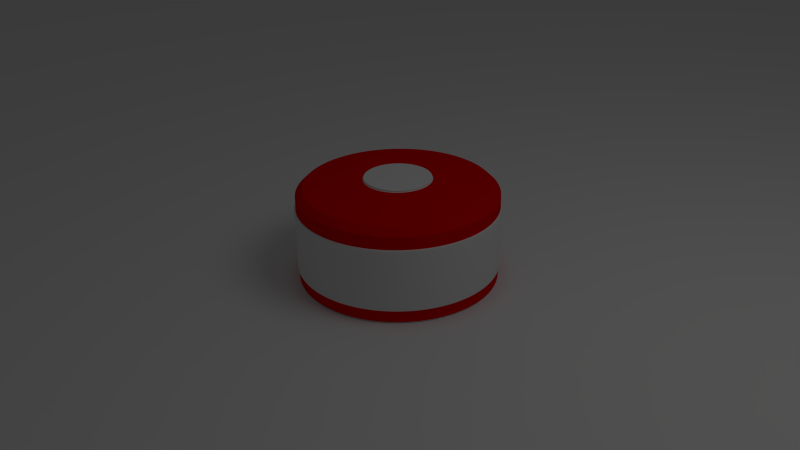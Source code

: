 # Source: bumper1.blend  (saved by Blender 2.69.0; exported with 4.5.12 LTS)
import bpy
from mathutils import Matrix  # noqa: F401  (used for matrix-valued properties, if any)

bpy.ops.wm.read_factory_settings(use_empty=True)
scene = bpy.context.scene
scene.name = 'Scene'

# ---- collections
col_collection_1 = bpy.data.collections.new('Collection 1'); scene.collection.children.link(col_collection_1)

# ---- materials (node trees are filled in below, after node groups)
mat_chrome_001 = bpy.data.materials.new('Chrome.001')
mat_chrome_001.alpha_threshold = 0.0
mat_chrome_001.use_transparent_shadow = False
mat_chrome_001.roughness = 0.5
mat_chrome_001.specular_intensity = 0.0
mat_chrome_001.line_color = (0.0, 0.0, 0.0, 1.0)
mat_red = bpy.data.materials.new('Red')
mat_red.alpha_threshold = 0.0
mat_red.use_transparent_shadow = False
mat_red.diffuse_color = (0.8, 0.0, 0.0, 1.0)
mat_red.roughness = 0.5
mat_red.line_color = (0.0, 0.0, 0.0, 1.0)

# ---- material node trees

# ---- world
world_world = bpy.data.worlds.new('World'); scene.world = world_world
world_world.color = (0.05088, 0.05088, 0.05088)
world_world.use_sun_shadow = False
world_world.sun_shadow_jitter_overblur = 0.0
world_world.cycles.sampling_method = 'MANUAL'
world_world.cycles.sample_map_resolution = 256
world_world.light_settings.ao_factor = 2.6

# ---- cameras
cam_camera = bpy.data.cameras.new('Camera')
cam_camera.clip_end = 100.0
cam_camera.lens = 35.0
cam_camera.sensor_width = 32.0
cam_camera.sensor_height = 18.0
cam_camera.ortho_scale = 7.314
cam_camera.dof.focus_distance = 0.0
cam_camera.dof.aperture_fstop = 128.0

# ---- lights
light_lamp = bpy.data.lights.new('Lamp', 'POINT')
light_lamp.transmission_factor = 0.0
light_lamp.cutoff_distance = 30.0
light_lamp.energy = 100.0
light_lamp.shadow_buffer_clip_start = 1.001
light_lamp.shadow_soft_size = 2.0
light_lamp.shadow_maximum_resolution = 0.006
light_lamp.use_absolute_resolution = True
light_lamp.cycles.use_multiple_importance_sampling = False

# ---- meshes
me_plane = bpy.data.meshes.new('Plane')
me_plane.from_pydata([(1.0, -1.0, 0.0), (-1.0, -1.0, 0.0), (1.0, 1.0, 0.0), (-1.0, 1.0, 0.0)], [], [(1, 0, 2, 3)])
me_plane.use_remesh_preserve_volume = False
me_plane.use_remesh_preserve_attributes = False
me_plane.use_mirror_vertex_groups = False
me_plane.update()
me_cylinder_004 = bpy.data.meshes.new('Cylinder.004')
me_cylinder_004.from_pydata([(0.0, 1.0, -0.1291), (0.1951, 0.9808, -0.1291), (0.3827, 0.9239, -0.1291), (0.5556, 0.8315, -0.1291), (0.7071, 0.7071, -0.1291), (0.8315, 0.5556, -0.1291), (0.9239, 0.3827, -0.1291), (0.9808, 0.1951, -0.1291), (1.0, 7.55e-08, -0.1291), (0.9808, -0.1951, -0.1291), (0.9239, -0.3827, -0.1291), (0.8315, -0.5556, -0.1291), (0.7071, -0.7071, -0.1291), (0.5556, -0.8315, -0.1291), (0.3827, -0.9239, -0.1291), (0.1951, -0.9808, -0.1291), (-3.258e-07, -1.0, -0.1291), (-0.1951, -0.9808, -0.1291), (-0.3827, -0.9239, -0.1291), (-0.5556, -0.8315, -0.1291), (-0.7071, -0.7071, -0.1291), (-0.8315, -0.5556, -0.1291), (-0.9239, -0.3827, -0.1291), (-0.9808, -0.1951, -0.1291), (-1.0, 9.656e-07, -0.1291), (-0.9808, 0.1951, -0.1291), (-0.9239, 0.3827, -0.1291), (-0.8315, 0.5556, -0.1291), (-0.7071, 0.7071, -0.1291), (-0.5556, 0.8315, -0.1291), (-0.3827, 0.9239, -0.1291), (-0.1951, 0.9808, -0.1291), (-1.791e-08, 0.9291, -0.05938), (0.0, 0.3333, -0.001931), (0.06503, 0.3269, -0.001931), (0.1813, 0.9112, -0.05938), (0.1276, 0.308, -0.001931), (0.3555, 0.8584, -0.05938), (0.1852, 0.2772, -0.001931), (0.5162, 0.7725, -0.05938), (0.2357, 0.2357, -0.001931), (0.657, 0.657, -0.05938), (0.2772, 0.1852, -0.001931), (0.7725, 0.5162, -0.05938), (0.308, 0.1276, -0.001931), (0.8584, 0.3555, -0.05938), (0.3269, 0.06503, -0.001931), (0.9112, 0.1813, -0.05938), (0.3333, 2.517e-08, -0.001931), (0.9291, -1.06e-08, -0.05938), (0.3269, -0.06503, -0.001931), (0.9112, -0.1813, -0.05938), (0.308, -0.1276, -0.001931), (0.8584, -0.3555, -0.05938), (0.2772, -0.1852, -0.001931), (0.7725, -0.5162, -0.05938), (0.2357, -0.2357, -0.001931), (0.657, -0.657, -0.05938), (0.1852, -0.2772, -0.001931), (0.5162, -0.7725, -0.05938), (0.1276, -0.308, -0.001931), (0.3555, -0.8584, -0.05938), (0.06503, -0.3269, -0.001931), (0.1813, -0.9112, -0.05938), (-1.086e-07, -0.3333, -0.001931), (-3.206e-07, -0.9291, -0.05938), (-0.06503, -0.3269, -0.001931), (-0.1813, -0.9112, -0.05938), (-0.1276, -0.308, -0.001931), (-0.3555, -0.8584, -0.05938), (-0.1852, -0.2772, -0.001931), (-0.5162, -0.7725, -0.05938), (-0.2357, -0.2357, -0.001931), (-0.657, -0.657, -0.05938), (-0.2772, -0.1852, -0.001931), (-0.7725, -0.5162, -0.05938), (-0.308, -0.1276, -0.001931), (-0.8584, -0.3555, -0.05938), (-0.3269, -0.06503, -0.001931), (-0.9112, -0.1813, -0.05938), (-0.3333, 3.219e-07, -0.001931), (-0.9291, 8.164e-07, -0.05938), (-0.3269, 0.06503, -0.001931), (-0.9112, 0.1813, -0.05938), (-0.308, 0.1276, -0.001931), (-0.8584, 0.3555, -0.05938), (-0.2772, 0.1852, -0.001931), (-0.7725, 0.5162, -0.05938), (-0.2357, 0.2357, -0.001931), (-0.657, 0.657, -0.05938), (-0.1852, 0.2772, -0.001931), (-0.5162, 0.7725, -0.05938), (-0.1276, 0.308, -0.001931), (-0.3555, 0.8584, -0.05938), (-0.06503, 0.3269, -0.001931), (-0.1813, 0.9112, -0.05938), (-0.06503, 0.3269, 0.01621), (-0.1276, 0.308, 0.01621), (-0.1852, 0.2772, 0.01621), (-0.2357, 0.2357, 0.01621), (-0.2772, 0.1852, 0.01621), (-0.308, 0.1276, 0.01621), (-0.3269, 0.06503, 0.01621), (-0.3333, 3.219e-07, 0.01621), (-0.3269, -0.06503, 0.01621), (-0.308, -0.1276, 0.01621), (-0.2772, -0.1852, 0.01621), (-0.2357, -0.2357, 0.01621), (-0.1852, -0.2772, 0.01621), (-0.1276, -0.308, 0.01621), (-0.06503, -0.3269, 0.01621), (-1.086e-07, -0.3333, 0.01621), (0.06503, -0.3269, 0.01621), (0.1276, -0.308, 0.01621), (0.1852, -0.2772, 0.01621), (0.2357, -0.2357, 0.01621), (0.2772, -0.1852, 0.01621), (0.308, -0.1276, 0.01621), (0.3269, -0.06503, 0.01621), (0.3333, 2.517e-08, 0.01621), (0.3269, 0.06503, 0.01621), (0.308, 0.1276, 0.01621), (0.2772, 0.1852, 0.01621), (0.2357, 0.2357, 0.01621), (0.1852, 0.2772, 0.01621), (0.1276, 0.308, 0.01621), (0.06503, 0.3269, 0.01621), (0.0, 0.3333, 0.01621), (0.0, 0.0, 0.01621), (0.0, 1.0, -0.9992), (0.1951, 0.9808, -0.9992), (0.3827, 0.9239, -0.9992), (0.5556, 0.8315, -0.9992), (0.7071, 0.7071, -0.9992), (0.8315, 0.5556, -0.9992), (0.9239, 0.3827, -0.9992), (0.9808, 0.1951, -0.9992), (1.0, 7.55e-08, -0.9992), (0.9808, -0.1951, -0.9992), (0.9239, -0.3827, -0.9992), (0.8315, -0.5556, -0.9992), (0.7071, -0.7071, -0.9992), (0.5556, -0.8315, -0.9992), (0.3827, -0.9239, -0.9992), (0.1951, -0.9808, -0.9992), (-3.258e-07, -1.0, -0.9992), (-0.1951, -0.9808, -0.9992), (-0.3827, -0.9239, -0.9992), (-0.5556, -0.8315, -0.9992), (-0.7071, -0.7071, -0.9992), (-0.8315, -0.5556, -0.9992), (-0.9239, -0.3827, -0.9992), (-0.9808, -0.1951, -0.9992), (-1.0, 9.656e-07, -0.9992), (-0.9808, 0.1951, -0.9992), (-0.9239, 0.3827, -0.9992), (-0.8315, 0.5556, -0.9992), (-0.7071, 0.7071, -0.9992), (-0.5556, 0.8315, -0.9992), (-0.3827, 0.9239, -0.9992), (-0.1951, 0.9808, -0.9992), (0.0, 1.0, -0.2575), (0.1951, 0.9808, -0.2575), (0.3827, 0.9239, -0.2575), (0.5556, 0.8315, -0.2575), (0.7071, 0.7071, -0.2575), (0.8315, 0.5556, -0.2575), (0.9239, 0.3827, -0.2575), (0.9808, 0.1951, -0.2575), (1.0, 7.55e-08, -0.2575), (0.9808, -0.1951, -0.2575), (0.9239, -0.3827, -0.2575), (0.8315, -0.5556, -0.2575), (0.7071, -0.7071, -0.2575), (0.5556, -0.8315, -0.2575), (0.3827, -0.9239, -0.2575), (0.1951, -0.9808, -0.2575), (-3.258e-07, -1.0, -0.2575), (-0.1951, -0.9808, -0.2575), (-0.3827, -0.9239, -0.2575), (-0.5556, -0.8315, -0.2575), (-0.7071, -0.7071, -0.2575), (-0.8315, -0.5556, -0.2575), (-0.9239, -0.3827, -0.2575), (-0.9808, -0.1951, -0.2575), (-1.0, 9.656e-07, -0.2575), (-0.9808, 0.1951, -0.2575), (-0.9239, 0.3827, -0.2575), (-0.8315, 0.5556, -0.2575), (-0.7071, 0.7071, -0.2575), (-0.5556, 0.8315, -0.2575), (-0.3827, 0.9239, -0.2575), (-0.1951, 0.9808, -0.2575), (0.0, 1.0, -0.878), (0.1951, 0.9808, -0.878), (0.3827, 0.9239, -0.878), (0.5556, 0.8315, -0.878), (0.7071, 0.7071, -0.878), (0.8315, 0.5556, -0.878), (0.9239, 0.3827, -0.878), (0.9808, 0.1951, -0.878), (1.0, 7.55e-08, -0.878), (0.9808, -0.1951, -0.878), (0.9239, -0.3827, -0.878), (0.8315, -0.5556, -0.878), (0.7071, -0.7071, -0.878), (0.5556, -0.8315, -0.878), (0.3827, -0.9239, -0.878), (0.1951, -0.9808, -0.878), (-3.258e-07, -1.0, -0.878), (-0.1951, -0.9808, -0.878), (-0.3827, -0.9239, -0.878), (-0.5556, -0.8315, -0.878), (-0.7071, -0.7071, -0.878), (-0.8315, -0.5556, -0.878), (-0.9239, -0.3827, -0.878), (-0.9808, -0.1951, -0.878), (-1.0, 9.656e-07, -0.878), (-0.9808, 0.1951, -0.878), (-0.9239, 0.3827, -0.878), (-0.8315, 0.5556, -0.878), (-0.7071, 0.7071, -0.878), (-0.5556, 0.8315, -0.878), (-0.3827, 0.9239, -0.878), (-0.1951, 0.9808, -0.878), (-1.624e-09, 1.014, -0.2579), (0.1978, 0.9942, -0.2579), (0.3879, 0.9365, -0.2579), (0.5632, 0.8428, -0.2579), (0.7168, 0.7168, -0.2579), (0.8428, 0.5632, -0.2579), (0.9365, 0.3879, -0.2579), (0.9942, 0.1978, -0.2579), (1.014, 7.265e-08, -0.2579), (0.9942, -0.1978, -0.2579), (0.9365, -0.3879, -0.2579), (0.8428, -0.5632, -0.2579), (0.7168, -0.7168, -0.2579), (0.5632, -0.8428, -0.2579), (0.3879, -0.9365, -0.2579), (0.1978, -0.9942, -0.2579), (-3.319e-07, -1.014, -0.2579), (-0.1978, -0.9942, -0.2579), (-0.3879, -0.9365, -0.2579), (-0.5632, -0.8428, -0.2579), (-0.7168, -0.7168, -0.2579), (-0.8428, -0.5632, -0.2579), (-0.9365, -0.3879, -0.2579), (-0.9942, -0.1978, -0.2579), (-1.014, 9.749e-07, -0.2579), (-0.9942, 0.1978, -0.2579), (-0.9365, 0.3879, -0.2579), (-0.8428, 0.5632, -0.2579), (-0.7168, 0.7168, -0.2579), (-0.5632, 0.8428, -0.2579), (-0.3879, 0.9365, -0.2579), (-0.1978, 0.9942, -0.2579), (-1.624e-09, 1.014, -0.8774), (0.1978, 0.9942, -0.8774), (0.3879, 0.9365, -0.8774), (0.5632, 0.8428, -0.8774), (0.7168, 0.7168, -0.8774), (0.8428, 0.5632, -0.8774), (0.9365, 0.3879, -0.8774), (0.9942, 0.1978, -0.8774), (1.014, 7.265e-08, -0.8774), (0.9942, -0.1978, -0.8774), (0.9365, -0.3879, -0.8774), (0.8428, -0.5632, -0.8774), (0.7168, -0.7168, -0.8774), (0.5632, -0.8428, -0.8774), (0.3879, -0.9365, -0.8774), (0.1978, -0.9942, -0.8774), (-3.319e-07, -1.014, -0.8774), (-0.1978, -0.9942, -0.8774), (-0.3879, -0.9365, -0.8774), (-0.5632, -0.8428, -0.8774), (-0.7168, -0.7168, -0.8774), (-0.8428, -0.5632, -0.8774), (-0.9365, -0.3879, -0.8774), (-0.9942, -0.1978, -0.8774), (-1.014, 9.749e-07, -0.8774), (-0.9942, 0.1978, -0.8774), (-0.9365, 0.3879, -0.8774), (-0.8428, 0.5632, -0.8774), (-0.7168, 0.7168, -0.8774), (-0.5632, 0.8428, -0.8774), (-0.3879, 0.9365, -0.8774), (-0.1978, 0.9942, -0.8774), (0.2772, 0.1852, 0.01218), (-1.086e-07, -0.3333, 0.01218), (-0.2772, 0.1852, 0.01218), (0.308, 0.1276, 0.01218), (-0.06503, -0.3269, 0.01218), (-0.2357, 0.2357, 0.01218), (0.3269, 0.06503, 0.01218), (-0.1276, -0.308, 0.01218), (-0.1852, 0.2772, 0.01218), (0.3333, 2.517e-08, 0.01218), (-0.1852, -0.2772, 0.01218), (-0.1276, 0.308, 0.01218), (0.3269, -0.06503, 0.01218), (-0.2357, -0.2357, 0.01218), (-0.06503, 0.3269, 0.01218), (0.308, -0.1276, 0.01218), (-0.2772, -0.1852, 0.01218), (0.2772, -0.1852, 0.01218), (0.0, 0.3333, 0.01218), (-0.308, -0.1276, 0.01218), (0.2357, -0.2357, 0.01218), (0.06503, 0.3269, 0.01218), (-0.3269, -0.06503, 0.01218), (0.1852, -0.2772, 0.01218), (0.1276, 0.308, 0.01218), (-0.3333, 3.219e-07, 0.01218), (0.1276, -0.308, 0.01218), (0.06503, -0.3269, 0.01218), (0.1852, 0.2772, 0.01218), (0.2357, 0.2357, 0.01218), (-0.3269, 0.06503, 0.01218), (-0.308, 0.1276, 0.01218), (0.06503, -0.3269, 0.0021), (0.2357, 0.2357, 0.0021), (-0.308, 0.1276, 0.0021), (0.2772, 0.1852, 0.0021), (-1.086e-07, -0.3333, 0.0021), (-0.2772, 0.1852, 0.0021), (0.308, 0.1276, 0.0021), (-0.06503, -0.3269, 0.0021), (-0.2357, 0.2357, 0.0021), (0.3269, 0.06503, 0.0021), (-0.1276, -0.308, 0.0021), (-0.1852, 0.2772, 0.0021), (0.3333, 2.517e-08, 0.0021), (-0.1852, -0.2772, 0.0021), (-0.1276, 0.308, 0.0021), (0.3269, -0.06503, 0.0021), (-0.2357, -0.2357, 0.0021), (-0.06503, 0.3269, 0.0021), (0.308, -0.1276, 0.0021), (-0.2772, -0.1852, 0.0021), (0.2772, -0.1852, 0.0021), (0.0, 0.3333, 0.0021), (-0.308, -0.1276, 0.0021), (0.2357, -0.2357, 0.0021), (0.06503, 0.3269, 0.0021), (-0.3269, -0.06503, 0.0021), (0.1852, -0.2772, 0.0021), (0.1276, 0.308, 0.0021), (-0.3333, 3.219e-07, 0.0021), (0.1276, -0.308, 0.0021), (0.1852, 0.2772, 0.0021), (-0.3269, 0.06503, 0.0021), (-1.682e-08, 0.8927, -0.05587), (0.1742, 0.8755, -0.05587), (0.3416, 0.8247, -0.05587), (0.4959, 0.7422, -0.05587), (0.6312, 0.6312, -0.05587), (0.7422, 0.4959, -0.05587), (0.8247, 0.3416, -0.05587), (0.8755, 0.1742, -0.05587), (0.8927, -8.418e-09, -0.05587), (0.8755, -0.1742, -0.05587), (0.8247, -0.3416, -0.05587), (0.7422, -0.4959, -0.05587), (0.6312, -0.6312, -0.05587), (0.4959, -0.7422, -0.05587), (0.3416, -0.8247, -0.05587), (0.1742, -0.8755, -0.05587), (-3.077e-07, -0.8927, -0.05587), (-0.1742, -0.8755, -0.05587), (-0.3416, -0.8247, -0.05587), (-0.4959, -0.7422, -0.05587), (-0.6312, -0.6312, -0.05587), (-0.7422, -0.4959, -0.05587), (-0.8247, -0.3416, -0.05587), (-0.8755, -0.1742, -0.05587), (-0.8927, 7.862e-07, -0.05587), (-0.8755, 0.1742, -0.05587), (-0.8247, 0.3416, -0.05587), (-0.7422, 0.4959, -0.05587), (-0.6312, 0.6312, -0.05587), (-0.4959, 0.7422, -0.05587), (-0.3416, 0.8247, -0.05587), (-0.1742, 0.8755, -0.05587), (0.183, 0.92, -0.06822), (0.359, 0.8667, -0.06822), (0.5212, 0.78, -0.06822), (0.6633, 0.6633, -0.06822), (0.78, 0.5212, -0.06822), (0.8667, 0.359, -0.06822), (0.92, 0.183, -0.06822), (0.9381, 3.071e-10, -0.06822), (0.92, -0.183, -0.06822), (0.8667, -0.359, -0.06822), (0.78, -0.5212, -0.06822), (0.6633, -0.6633, -0.06822), (0.5212, -0.78, -0.06822), (0.359, -0.8667, -0.06822), (0.183, -0.92, -0.06822), (-3.213e-07, -0.9381, -0.06822), (-0.183, -0.92, -0.06822), (-0.359, -0.8667, -0.06822), (-0.5212, -0.78, -0.06822), (-0.6633, -0.6633, -0.06822), (-0.78, -0.5212, -0.06822), (-0.8667, -0.359, -0.06822), (-0.92, -0.183, -0.06822), (-0.9381, 8.353e-07, -0.06822), (-0.92, 0.183, -0.06822), (-0.8667, 0.359, -0.06822), (-0.78, 0.5212, -0.06822), (-0.6633, 0.6633, -0.06822), (-0.5212, 0.78, -0.06822), (-0.359, 0.8667, -0.06822), (-0.183, 0.92, -0.06822), (-1.564e-08, 0.9381, -0.06822), (0.1936, 0.9732, -0.1215), (0.3797, 0.9167, -0.1215), (0.5513, 0.825, -0.1215), (0.7016, 0.7016, -0.1215), (0.8251, 0.5513, -0.1215), (0.9167, 0.3797, -0.1215), (0.9732, 0.1936, -0.1215), (0.9923, 6.612e-08, -0.1215), (0.9732, -0.1936, -0.1215), (0.9167, -0.3797, -0.1215), (0.8251, -0.5513, -0.1215), (0.7016, -0.7016, -0.1215), (0.5513, -0.8251, -0.1215), (0.3797, -0.9167, -0.1215), (0.1936, -0.9732, -0.1215), (-3.253e-07, -0.9923, -0.1215), (-0.1936, -0.9732, -0.1215), (-0.3797, -0.9167, -0.1215), (-0.5513, -0.825, -0.1215), (-0.7016, -0.7016, -0.1215), (-0.8251, -0.5513, -0.1215), (-0.9167, -0.3797, -0.1215), (-0.9732, -0.1936, -0.1215), (-0.9923, 9.494e-07, -0.1215), (-0.9732, 0.1936, -0.1215), (-0.9167, 0.3797, -0.1215), (-0.825, 0.5513, -0.1215), (-0.7016, 0.7016, -0.1215), (-0.5513, 0.8251, -0.1215), (-0.3797, 0.9167, -0.1215), (-0.1936, 0.9732, -0.1215), (-1.95e-09, 0.9923, -0.1215), (0.0, 1.0, -0.1376), (0.1951, 0.9808, -0.1376), (0.3827, 0.9239, -0.1376), (0.5556, 0.8315, -0.1376), (0.7071, 0.7071, -0.1376), (0.8315, 0.5556, -0.1376), (0.9239, 0.3827, -0.1376), (0.9808, 0.1951, -0.1376), (1.0, 7.55e-08, -0.1376), (0.9808, -0.1951, -0.1376), (0.9239, -0.3827, -0.1376), (0.8315, -0.5556, -0.1376), (0.7071, -0.7071, -0.1376), (0.5556, -0.8315, -0.1376), (0.3827, -0.9239, -0.1376), (0.1951, -0.9808, -0.1376), (-3.258e-07, -1.0, -0.1376), (-0.1951, -0.9808, -0.1376), (-0.3827, -0.9239, -0.1376), (-0.5556, -0.8315, -0.1376), (-0.7071, -0.7071, -0.1376), (-0.8315, -0.5556, -0.1376), (-0.9239, -0.3827, -0.1376), (-0.9808, -0.1951, -0.1376), (-1.0, 9.656e-07, -0.1376), (-0.9808, 0.1951, -0.1376), (-0.9239, 0.3827, -0.1376), (-0.8315, 0.5556, -0.1376), (-0.7071, 0.7071, -0.1376), (-0.5556, 0.8315, -0.1376), (-0.3827, 0.9239, -0.1376), (-0.1951, 0.9808, -0.1376), (0.0, 1.0, -0.2458), (0.1951, 0.9808, -0.2458), (0.3827, 0.9239, -0.2458), (0.5556, 0.8315, -0.2458), (0.7071, 0.7071, -0.2458), (0.8315, 0.5556, -0.2458), (0.9239, 0.3827, -0.2458), (0.9808, 0.1951, -0.2458), (1.0, 7.55e-08, -0.2458), (0.9808, -0.1951, -0.2458), (0.9239, -0.3827, -0.2458), (0.8315, -0.5556, -0.2458), (0.7071, -0.7071, -0.2458), (0.5556, -0.8315, -0.2458), (0.3827, -0.9239, -0.2458), (0.1951, -0.9808, -0.2458), (-3.258e-07, -1.0, -0.2458), (-0.1951, -0.9808, -0.2458), (-0.3827, -0.9239, -0.2458), (-0.5556, -0.8315, -0.2458), (-0.7071, -0.7071, -0.2458), (-0.8315, -0.5556, -0.2458), (-0.9239, -0.3827, -0.2458), (-0.9808, -0.1951, -0.2458), (-1.0, 9.656e-07, -0.2458), (-0.9808, 0.1951, -0.2458), (-0.9239, 0.3827, -0.2458), (-0.8315, 0.5556, -0.2458), (-0.7071, 0.7071, -0.2458), (-0.5556, 0.8315, -0.2458), (-0.3827, 0.9239, -0.2458), (-0.1951, 0.9808, -0.2458), (-1.624e-09, 1.014, -0.2694), (0.1978, 0.9942, -0.2694), (0.3879, 0.9365, -0.2694), (0.5632, 0.8428, -0.2694), (0.7168, 0.7168, -0.2694), (0.8428, 0.5632, -0.2694), (0.9365, 0.3879, -0.2694), (0.9942, 0.1978, -0.2694), (1.014, 7.265e-08, -0.2694), (0.9942, -0.1978, -0.2694), (0.9365, -0.3879, -0.2694), (0.8428, -0.5632, -0.2694), (0.7168, -0.7168, -0.2694), (0.5632, -0.8428, -0.2694), (0.3879, -0.9365, -0.2694), (0.1978, -0.9942, -0.2694), (-3.319e-07, -1.014, -0.2694), (-0.1978, -0.9942, -0.2694), (-0.3879, -0.9365, -0.2694), (-0.5632, -0.8428, -0.2694), (-0.7168, -0.7168, -0.2694), (-0.8428, -0.5632, -0.2694), (-0.9365, -0.3879, -0.2694), (-0.9942, -0.1978, -0.2694), (-1.014, 9.749e-07, -0.2694), (-0.9942, 0.1978, -0.2694), (-0.9365, 0.3879, -0.2694), (-0.8428, 0.5632, -0.2694), (-0.7168, 0.7168, -0.2694), (-0.5632, 0.8428, -0.2694), (-0.3879, 0.9365, -0.2694), (-0.1978, 0.9942, -0.2694), (-1.624e-09, 1.014, -0.8659), (0.1978, 0.9942, -0.8659), (0.3879, 0.9365, -0.8659), (0.5632, 0.8428, -0.8659), (0.7168, 0.7168, -0.8659), (0.8428, 0.5632, -0.8659), (0.9365, 0.3879, -0.8659), (0.9942, 0.1978, -0.8659), (1.014, 7.265e-08, -0.8659), (0.9942, -0.1978, -0.8659), (0.9365, -0.3879, -0.8659), (0.8428, -0.5632, -0.8659), (0.7168, -0.7168, -0.8659), (0.5632, -0.8428, -0.8659), (0.3879, -0.9365, -0.8659), (0.1978, -0.9942, -0.8659), (-3.319e-07, -1.014, -0.8659), (-0.1978, -0.9942, -0.8659), (-0.3879, -0.9365, -0.8659), (-0.5632, -0.8428, -0.8659), (-0.7168, -0.7168, -0.8659), (-0.8428, -0.5632, -0.8659), (-0.9365, -0.3879, -0.8659), (-0.9942, -0.1978, -0.8659), (-1.014, 9.749e-07, -0.8659), (-0.9942, 0.1978, -0.8659), (-0.9365, 0.3879, -0.8659), (-0.8428, 0.5632, -0.8659), (-0.7168, 0.7168, -0.8659), (-0.5632, 0.8428, -0.8659), (-0.3879, 0.9365, -0.8659), (-0.1978, 0.9942, -0.8659), (0.0, 1.0, -0.8897), (0.1951, 0.9808, -0.8897), (0.3827, 0.9239, -0.8897), (0.5556, 0.8315, -0.8897), (0.7071, 0.7071, -0.8897), (0.8315, 0.5556, -0.8897), (0.9239, 0.3827, -0.8897), (0.9808, 0.1951, -0.8897), (1.0, 7.55e-08, -0.8897), (0.9808, -0.1951, -0.8897), (0.9239, -0.3827, -0.8897), (0.8315, -0.5556, -0.8897), (0.7071, -0.7071, -0.8897), (0.5556, -0.8315, -0.8897), (0.3827, -0.9239, -0.8897), (0.1951, -0.9808, -0.8897), (-3.258e-07, -1.0, -0.8897), (-0.1951, -0.9808, -0.8897), (-0.3827, -0.9239, -0.8897), (-0.5556, -0.8315, -0.8897), (-0.7071, -0.7071, -0.8897), (-0.8315, -0.5556, -0.8897), (-0.9239, -0.3827, -0.8897), (-0.9808, -0.1951, -0.8897), (-1.0, 9.656e-07, -0.8897), (-0.9808, 0.1951, -0.8897), (-0.9239, 0.3827, -0.8897), (-0.8315, 0.5556, -0.8897), (-0.7071, 0.7071, -0.8897), (-0.5556, 0.8315, -0.8897), (-0.3827, 0.9239, -0.8897), (-0.1951, 0.9808, -0.8897), (0.0, 1.0, -0.9891), (0.1951, 0.9808, -0.9891), (0.3827, 0.9239, -0.9891), (0.5556, 0.8315, -0.9891), (0.7071, 0.7071, -0.9891), (0.8315, 0.5556, -0.9891), (0.9239, 0.3827, -0.9891), (0.9808, 0.1951, -0.9891), (1.0, 7.55e-08, -0.9891), (0.9808, -0.1951, -0.9891), (0.9239, -0.3827, -0.9891), (0.8315, -0.5556, -0.9891), (0.7071, -0.7071, -0.9891), (0.5556, -0.8315, -0.9891), (0.3827, -0.9239, -0.9891), (0.1951, -0.9808, -0.9891), (-3.258e-07, -1.0, -0.9891), (-0.1951, -0.9808, -0.9891), (-0.3827, -0.9239, -0.9891), (-0.5556, -0.8315, -0.9891), (-0.7071, -0.7071, -0.9891), (-0.8315, -0.5556, -0.9891), (-0.9239, -0.3827, -0.9891), (-0.9808, -0.1951, -0.9891), (-1.0, 9.656e-07, -0.9891), (-0.9808, 0.1951, -0.9891), (-0.9239, 0.3827, -0.9891), (-0.8315, 0.5556, -0.9891), (-0.7071, 0.7071, -0.9891), (-0.5556, 0.8315, -0.9891), (-0.3827, 0.9239, -0.9891), (-0.1951, 0.9808, -0.9891), (0.0, 1.0, -0.9992), (0.1951, 0.9808, -0.9992), (0.3827, 0.9239, -0.9992), (0.5556, 0.8315, -0.9992), (0.7071, 0.7071, -0.9992), (0.8315, 0.5556, -0.9992), (0.9239, 0.3827, -0.9992), (0.9808, 0.1951, -0.9992), (1.0, 7.55e-08, -0.9992), (0.9808, -0.1951, -0.9992), (0.9239, -0.3827, -0.9992), (0.8315, -0.5556, -0.9992), (0.7071, -0.7071, -0.9992), (0.5556, -0.8315, -0.9992), (0.3827, -0.9239, -0.9992), (0.1951, -0.9808, -0.9992), (-3.258e-07, -1.0, -0.9992), (-0.1951, -0.9808, -0.9992), (-0.3827, -0.9239, -0.9992), (-0.5556, -0.8315, -0.9992), (-0.7071, -0.7071, -0.9992), (-0.8315, -0.5556, -0.9992), (-0.9239, -0.3827, -0.9992), (-0.9808, -0.1951, -0.9992), (-1.0, 9.656e-07, -0.9992), (-0.9808, 0.1951, -0.9992), (-0.9239, 0.3827, -0.9992), (-0.8315, 0.5556, -0.9992), (-0.7071, 0.7071, -0.9992), (-0.5556, 0.8315, -0.9992), (-0.3827, 0.9239, -0.9992), (-0.1951, 0.9808, -0.9992), (0.0, 1.0, -0.9992), (0.1951, 0.9808, -0.9992), (0.3827, 0.9239, -0.9992), (0.5556, 0.8315, -0.9992), (0.7071, 0.7071, -0.9992), (0.8315, 0.5556, -0.9992), (0.9239, 0.3827, -0.9992), (0.9808, 0.1951, -0.9992), (1.0, 7.55e-08, -0.9992), (0.9808, -0.1951, -0.9992), (0.9239, -0.3827, -0.9992), (0.8315, -0.5556, -0.9992), (0.7071, -0.7071, -0.9992), (0.5556, -0.8315, -0.9992), (0.3827, -0.9239, -0.9992), (0.1951, -0.9808, -0.9992), (-3.258e-07, -1.0, -0.9992), (-0.1951, -0.9808, -0.9992), (-0.3827, -0.9239, -0.9992), (-0.5556, -0.8315, -0.9992), (-0.7071, -0.7071, -0.9992), (-0.8315, -0.5556, -0.9992), (-0.9239, -0.3827, -0.9992), (-0.9808, -0.1951, -0.9992), (-1.0, 9.656e-07, -0.9992), (-0.9808, 0.1951, -0.9992), (-0.9239, 0.3827, -0.9992), (-0.8315, 0.5556, -0.9992), (-0.7071, 0.7071, -0.9992), (-0.5556, 0.8315, -0.9992), (-0.3827, 0.9239, -0.9992), (-0.1951, 0.9808, -0.9992), (1.15e-07, 2.831e-07, -0.9992), (1.155e-07, 2.831e-07, -0.9992), (1.118e-07, 2.831e-07, -0.9992), (1.192e-07, 2.831e-07, -0.9992), (1.192e-07, 2.831e-07, -0.9992), (1.192e-07, 2.831e-07, -0.9992), (1.192e-07, 2.831e-07, -0.9992), (1.192e-07, 2.831e-07, -0.9992), (1.192e-07, 2.831e-07, -0.9992), (1.192e-07, 2.831e-07, -0.9992), (1.192e-07, 2.831e-07, -0.9992), (1.192e-07, 2.831e-07, -0.9992), (1.192e-07, 2.831e-07, -0.9992), (1.192e-07, 2.831e-07, -0.9992), (1.118e-07, 2.831e-07, -0.9992), (1.155e-07, 2.831e-07, -0.9992), (1.15e-07, 2.831e-07, -0.9992), (1.155e-07, 2.831e-07, -0.9992), (1.118e-07, 2.831e-07, -0.9992), (1.192e-07, 2.831e-07, -0.9992), (1.192e-07, 2.831e-07, -0.9992), (1.192e-07, 2.831e-07, -0.9992), (1.192e-07, 2.831e-07, -0.9992), (1.192e-07, 2.831e-07, -0.9992), (1.192e-07, 2.831e-07, -0.9992), (1.192e-07, 2.831e-07, -0.9992), (1.192e-07, 2.831e-07, -0.9992), (1.192e-07, 2.831e-07, -0.9992), (1.192e-07, 2.831e-07, -0.9992), (1.192e-07, 2.831e-07, -0.9992), (1.118e-07, 2.831e-07, -0.9992), (1.155e-07, 2.831e-07, -0.9992), (-0.06172, 0.3103, 0.01621), (-0.1211, 0.2923, 0.01621), (-0.1758, 0.2631, 0.01621), (-0.2237, 0.2237, 0.01621), (-0.2631, 0.1758, 0.01621), (-0.2923, 0.1211, 0.01621), (-0.3103, 0.06172, 0.01621), (-0.3164, 2.62e-07, 0.01621), (-0.3103, -0.06172, 0.01621), (-0.2923, -0.1211, 0.01621), (-0.2631, -0.1758, 0.01621), (-0.2237, -0.2237, 0.01621), (-0.1758, -0.2631, 0.01621), (-0.1211, -0.2923, 0.01621), (-0.06172, -0.3103, 0.01621), (-1.158e-07, -0.3164, 0.01621), (0.06172, -0.3103, 0.01621), (0.1211, -0.2923, 0.01621), (0.1758, -0.2631, 0.01621), (0.2237, -0.2237, 0.01621), (0.2631, -0.1758, 0.01621), (0.2923, -0.1211, 0.01621), (0.3103, -0.06172, 0.01621), (0.3164, -1.962e-08, 0.01621), (0.3103, 0.06172, 0.01621), (0.2923, 0.1211, 0.01621), (0.2631, 0.1758, 0.01621), (0.2237, 0.2237, 0.01621), (0.1758, 0.2631, 0.01621), (0.1211, 0.2923, 0.01621), (0.06172, 0.3103, 0.01621), (-1.276e-08, 0.3164, 0.01621), (-0.1915, 0.9627, -0.9992), (1.423e-08, 0.9815, -0.9992), (-0.6941, -0.6941, -0.9992), (-0.8161, -0.5453, -0.9992), (0.9627, -0.1915, -0.9992), (0.9068, -0.3756, -0.9992), (-0.5453, 0.8161, -0.9992), (-0.3756, 0.9068, -0.9992), (-0.3756, -0.9068, -0.9992), (-0.5453, -0.8161, -0.9992), (0.9627, 0.1915, -0.9992), (0.9815, 6.498e-08, -0.9992), (-0.8161, 0.5453, -0.9992), (-0.6941, 0.6941, -0.9992), (-3.056e-07, -0.9815, -0.9992), (-0.1915, -0.9627, -0.9992), (0.8161, 0.5453, -0.9992), (0.9068, 0.3756, -0.9992), (-0.9627, 0.1915, -0.9992), (-0.9068, 0.3756, -0.9992), (0.5453, 0.8161, -0.9992), (0.6941, 0.6941, -0.9992), (0.3756, -0.9068, -0.9992), (0.1915, -0.9627, -0.9992), (-0.9627, -0.1915, -0.9992), (-0.9815, 9.386e-07, -0.9992), (0.1915, 0.9627, -0.9992), (0.3756, 0.9068, -0.9992), (0.6941, -0.6941, -0.9992), (0.5453, -0.8161, -0.9992), (-0.9068, -0.3756, -0.9992), (0.8161, -0.5453, -0.9992), (0.07324, 0.3682, -0.005987), (0.1437, 0.3468, -0.005987), (0.2086, 0.3121, -0.005987), (0.2654, 0.2654, -0.005987), (0.3121, 0.2086, -0.005987), (0.3468, 0.1437, -0.005987), (0.3682, 0.07324, -0.005987), (0.3754, 2.264e-08, -0.005987), (0.3682, -0.07324, -0.005987), (0.3468, -0.1437, -0.005987), (0.3121, -0.2086, -0.005987), (0.2654, -0.2654, -0.005987), (0.2086, -0.3121, -0.005987), (0.1437, -0.3468, -0.005987), (0.07324, -0.3682, -0.005987), (-1.236e-07, -0.3754, -0.005987), (-0.07324, -0.3682, -0.005987), (-0.1437, -0.3468, -0.005987), (-0.2086, -0.3121, -0.005987), (-0.2654, -0.2654, -0.005987), (-0.3121, -0.2086, -0.005987), (-0.3468, -0.1437, -0.005987), (-0.3682, -0.07324, -0.005987), (-0.3754, 3.568e-07, -0.005987), (-0.3682, 0.07324, -0.005987), (-0.3468, 0.1437, -0.005987), (-0.3121, 0.2086, -0.005987), (-0.2654, 0.2654, -0.005987), (-0.2086, 0.3121, -0.005987), (-0.1437, 0.3468, -0.005987), (-0.07324, 0.3682, -0.005987), (-1.265e-09, 0.3754, -0.005987)], [], [(417, 1, 0, 448), (449, 0, 1, 450), (418, 2, 1, 417), (450, 1, 2, 451), (419, 3, 2, 418), (451, 2, 3, 452), (420, 4, 3, 419), (452, 3, 4, 453), (421, 5, 4, 420), (453, 4, 5, 454), (422, 6, 5, 421), (454, 5, 6, 455), (423, 7, 6, 422), (455, 6, 7, 456), (424, 8, 7, 423), (456, 7, 8, 457), (425, 9, 8, 424), (457, 8, 9, 458), (426, 10, 9, 425), (458, 9, 10, 459), (427, 11, 10, 426), (459, 10, 11, 460), (428, 12, 11, 427), (460, 11, 12, 461), (429, 13, 12, 428), (461, 12, 13, 462), (430, 14, 13, 429), (462, 13, 14, 463), (431, 15, 14, 430), (463, 14, 15, 464), (432, 16, 15, 431), (464, 15, 16, 465), (433, 17, 16, 432), (465, 16, 17, 466), (434, 18, 17, 433), (466, 17, 18, 467), (435, 19, 18, 434), (467, 18, 19, 468), (436, 20, 19, 435), (468, 19, 20, 469), (437, 21, 20, 436), (469, 20, 21, 470), (438, 22, 21, 437), (470, 21, 22, 471), (439, 23, 22, 438), (471, 22, 23, 472), (440, 24, 23, 439), (472, 23, 24, 473), (441, 25, 24, 440), (473, 24, 25, 474), (442, 26, 25, 441), (474, 25, 26, 475), (443, 27, 26, 442), (475, 26, 27, 476), (444, 28, 27, 443), (476, 27, 28, 477), (445, 29, 28, 444), (477, 28, 29, 478), (446, 30, 29, 445), (478, 29, 30, 479), (447, 31, 30, 446), (479, 30, 31, 480), (448, 0, 31, 447), (480, 31, 0, 449), (290, 316, 112, 111), (354, 35, 32, 353), (289, 318, 123, 122), (355, 37, 35, 354), (291, 320, 101, 100), (356, 39, 37, 355), (292, 289, 122, 121), (357, 41, 39, 356), (293, 290, 111, 110), (358, 43, 41, 357), (294, 291, 100, 99), (359, 45, 43, 358), (295, 292, 121, 120), (360, 47, 45, 359), (296, 293, 110, 109), (361, 49, 47, 360), (297, 294, 99, 98), (362, 51, 49, 361), (298, 295, 120, 119), (363, 53, 51, 362), (299, 296, 109, 108), (364, 55, 53, 363), (300, 297, 98, 97), (365, 57, 55, 364), (301, 298, 119, 118), (366, 59, 57, 365), (302, 299, 108, 107), (367, 61, 59, 366), (303, 300, 97, 96), (368, 63, 61, 367), (304, 301, 118, 117), (369, 65, 63, 368), (305, 302, 107, 106), (370, 67, 65, 369), (307, 303, 96, 127), (371, 69, 67, 370), (306, 304, 117, 116), (372, 71, 69, 371), (308, 305, 106, 105), (373, 73, 71, 372), (309, 306, 116, 115), (374, 75, 73, 373), (310, 307, 127, 126), (375, 77, 75, 374), (311, 308, 105, 104), (376, 79, 77, 375), (312, 309, 115, 114), (377, 81, 79, 376), (313, 310, 126, 125), (378, 83, 81, 377), (314, 311, 104, 103), (379, 85, 83, 378), (315, 312, 114, 113), (380, 87, 85, 379), (317, 313, 125, 124), (381, 89, 87, 380), (319, 314, 103, 102), (382, 91, 89, 381), (316, 315, 113, 112), (383, 93, 91, 382), (318, 317, 124, 123), (384, 95, 93, 383), (320, 319, 102, 101), (353, 32, 95, 384), (768, 127, 96, 737), (737, 96, 97, 738), (738, 97, 98, 739), (739, 98, 99, 740), (740, 99, 100, 741), (741, 100, 101, 742), (742, 101, 102, 743), (743, 102, 103, 744), (744, 103, 104, 745), (745, 104, 105, 746), (746, 105, 106, 747), (747, 106, 107, 748), (748, 107, 108, 749), (749, 108, 109, 750), (750, 109, 110, 751), (751, 110, 111, 752), (752, 111, 112, 753), (753, 112, 113, 754), (754, 113, 114, 755), (755, 114, 115, 756), (756, 115, 116, 757), (757, 116, 117, 758), (758, 117, 118, 759), (759, 118, 119, 760), (760, 119, 120, 761), (761, 120, 121, 762), (762, 121, 122, 763), (763, 122, 123, 764), (764, 123, 124, 765), (765, 124, 125, 766), (766, 125, 126, 767), (767, 126, 127, 768), (211, 210, 274, 275), (196, 195, 259, 260), (190, 191, 255, 254), (175, 176, 240, 239), (218, 217, 281, 282), (203, 202, 266, 267), (182, 183, 247, 246), (193, 224, 288, 257), (210, 209, 273, 274), (167, 168, 232, 231), (195, 194, 258, 259), (189, 190, 254, 253), (174, 175, 239, 238), (217, 216, 280, 281), (202, 201, 265, 266), (181, 182, 246, 245), (224, 223, 287, 288), (209, 208, 272, 273), (166, 167, 231, 230), (188, 189, 253, 252), (194, 193, 257, 258), (173, 174, 238, 237), (216, 215, 279, 280), (201, 200, 264, 265), (180, 181, 245, 244), (223, 222, 286, 287), (208, 207, 271, 272), (165, 166, 230, 229), (187, 188, 252, 251), (172, 173, 237, 236), (215, 214, 278, 279), (200, 199, 263, 264), (577, 193, 194, 578), (578, 194, 195, 579), (579, 195, 196, 580), (580, 196, 197, 581), (581, 197, 198, 582), (582, 198, 199, 583), (583, 199, 200, 584), (584, 200, 201, 585), (585, 201, 202, 586), (586, 202, 203, 587), (587, 203, 204, 588), (588, 204, 205, 589), (589, 205, 206, 590), (590, 206, 207, 591), (591, 207, 208, 592), (592, 208, 209, 593), (593, 209, 210, 594), (594, 210, 211, 595), (595, 211, 212, 596), (596, 212, 213, 597), (597, 213, 214, 598), (598, 214, 215, 599), (599, 215, 216, 600), (600, 216, 217, 601), (601, 217, 218, 602), (602, 218, 219, 603), (603, 219, 220, 604), (604, 220, 221, 605), (605, 221, 222, 606), (606, 222, 223, 607), (607, 223, 224, 608), (608, 224, 193, 577), (513, 225, 226, 514), (514, 226, 227, 515), (515, 227, 228, 516), (516, 228, 229, 517), (517, 229, 230, 518), (518, 230, 231, 519), (519, 231, 232, 520), (520, 232, 233, 521), (521, 233, 234, 522), (522, 234, 235, 523), (523, 235, 236, 524), (524, 236, 237, 525), (525, 237, 238, 526), (526, 238, 239, 527), (527, 239, 240, 528), (528, 240, 241, 529), (529, 241, 242, 530), (530, 242, 243, 531), (531, 243, 244, 532), (532, 244, 245, 533), (533, 245, 246, 534), (534, 246, 247, 535), (535, 247, 248, 536), (536, 248, 249, 537), (537, 249, 250, 538), (538, 250, 251, 539), (539, 251, 252, 540), (540, 252, 253, 541), (541, 253, 254, 542), (542, 254, 255, 543), (543, 255, 256, 544), (544, 256, 225, 513), (168, 169, 233, 232), (183, 184, 248, 247), (204, 203, 267, 268), (161, 162, 226, 225), (219, 218, 282, 283), (176, 177, 241, 240), (191, 192, 256, 255), (197, 196, 260, 261), (169, 170, 234, 233), (212, 211, 275, 276), (184, 185, 249, 248), (162, 163, 227, 226), (205, 204, 268, 269), (220, 219, 283, 284), (177, 178, 242, 241), (192, 161, 225, 256), (198, 197, 261, 262), (170, 171, 235, 234), (213, 212, 276, 277), (185, 186, 250, 249), (163, 164, 228, 227), (206, 205, 269, 270), (221, 220, 284, 285), (178, 179, 243, 242), (199, 198, 262, 263), (214, 213, 277, 278), (171, 172, 236, 235), (186, 187, 251, 250), (164, 165, 229, 228), (207, 206, 270, 271), (222, 221, 285, 286), (179, 180, 244, 243), (325, 321, 316, 290), (324, 322, 318, 289), (326, 323, 320, 291), (327, 324, 289, 292), (328, 325, 290, 293), (329, 326, 291, 294), (330, 327, 292, 295), (331, 328, 293, 296), (332, 329, 294, 297), (333, 330, 295, 298), (334, 331, 296, 299), (335, 332, 297, 300), (336, 333, 298, 301), (337, 334, 299, 302), (338, 335, 300, 303), (339, 336, 301, 304), (340, 337, 302, 305), (342, 338, 303, 307), (341, 339, 304, 306), (343, 340, 305, 308), (344, 341, 306, 309), (345, 342, 307, 310), (346, 343, 308, 311), (347, 344, 309, 312), (348, 345, 310, 313), (349, 346, 311, 314), (350, 347, 312, 315), (351, 348, 313, 317), (352, 349, 314, 319), (321, 350, 315, 316), (322, 351, 317, 318), (323, 352, 319, 320), (64, 62, 321, 325), (42, 40, 322, 324), (86, 84, 323, 326), (44, 42, 324, 327), (66, 64, 325, 328), (88, 86, 326, 329), (46, 44, 327, 330), (68, 66, 328, 331), (90, 88, 329, 332), (48, 46, 330, 333), (70, 68, 331, 334), (92, 90, 332, 335), (50, 48, 333, 336), (72, 70, 334, 337), (94, 92, 335, 338), (52, 50, 336, 339), (74, 72, 337, 340), (33, 94, 338, 342), (54, 52, 339, 341), (76, 74, 340, 343), (56, 54, 341, 344), (34, 33, 342, 345), (78, 76, 343, 346), (58, 56, 344, 347), (36, 34, 345, 348), (80, 78, 346, 349), (60, 58, 347, 350), (38, 36, 348, 351), (82, 80, 349, 352), (62, 60, 350, 321), (40, 38, 351, 322), (84, 82, 352, 323), (801, 354, 353, 832), (802, 355, 354, 801), (803, 356, 355, 802), (804, 357, 356, 803), (805, 358, 357, 804), (806, 359, 358, 805), (807, 360, 359, 806), (808, 361, 360, 807), (809, 362, 361, 808), (810, 363, 362, 809), (811, 364, 363, 810), (812, 365, 364, 811), (813, 366, 365, 812), (814, 367, 366, 813), (815, 368, 367, 814), (816, 369, 368, 815), (817, 370, 369, 816), (818, 371, 370, 817), (819, 372, 371, 818), (820, 373, 372, 819), (821, 374, 373, 820), (822, 375, 374, 821), (823, 376, 375, 822), (824, 377, 376, 823), (825, 378, 377, 824), (826, 379, 378, 825), (827, 380, 379, 826), (828, 381, 380, 827), (829, 382, 381, 828), (830, 383, 382, 829), (831, 384, 383, 830), (832, 353, 384, 831), (35, 385, 416, 32), (37, 386, 385, 35), (39, 387, 386, 37), (41, 388, 387, 39), (43, 389, 388, 41), (45, 390, 389, 43), (47, 391, 390, 45), (49, 392, 391, 47), (51, 393, 392, 49), (53, 394, 393, 51), (55, 395, 394, 53), (57, 396, 395, 55), (59, 397, 396, 57), (61, 398, 397, 59), (63, 399, 398, 61), (65, 400, 399, 63), (67, 401, 400, 65), (69, 402, 401, 67), (71, 403, 402, 69), (73, 404, 403, 71), (75, 405, 404, 73), (77, 406, 405, 75), (79, 407, 406, 77), (81, 408, 407, 79), (83, 409, 408, 81), (85, 410, 409, 83), (87, 411, 410, 85), (89, 412, 411, 87), (91, 413, 412, 89), (93, 414, 413, 91), (95, 415, 414, 93), (32, 416, 415, 95), (385, 417, 448, 416), (386, 418, 417, 385), (387, 419, 418, 386), (388, 420, 419, 387), (389, 421, 420, 388), (390, 422, 421, 389), (391, 423, 422, 390), (392, 424, 423, 391), (393, 425, 424, 392), (394, 426, 425, 393), (395, 427, 426, 394), (396, 428, 427, 395), (397, 429, 428, 396), (398, 430, 429, 397), (399, 431, 430, 398), (400, 432, 431, 399), (401, 433, 432, 400), (402, 434, 433, 401), (403, 435, 434, 402), (404, 436, 435, 403), (405, 437, 436, 404), (406, 438, 437, 405), (407, 439, 438, 406), (408, 440, 439, 407), (409, 441, 440, 408), (410, 442, 441, 409), (411, 443, 442, 410), (412, 444, 443, 411), (413, 445, 444, 412), (414, 446, 445, 413), (415, 447, 446, 414), (416, 448, 447, 415), (481, 449, 450, 482), (482, 450, 451, 483), (483, 451, 452, 484), (484, 452, 453, 485), (485, 453, 454, 486), (486, 454, 455, 487), (487, 455, 456, 488), (488, 456, 457, 489), (489, 457, 458, 490), (490, 458, 459, 491), (491, 459, 460, 492), (492, 460, 461, 493), (493, 461, 462, 494), (494, 462, 463, 495), (495, 463, 464, 496), (496, 464, 465, 497), (497, 465, 466, 498), (498, 466, 467, 499), (499, 467, 468, 500), (500, 468, 469, 501), (501, 469, 470, 502), (502, 470, 471, 503), (503, 471, 472, 504), (504, 472, 473, 505), (505, 473, 474, 506), (506, 474, 475, 507), (507, 475, 476, 508), (508, 476, 477, 509), (509, 477, 478, 510), (510, 478, 479, 511), (511, 479, 480, 512), (512, 480, 449, 481), (161, 481, 482, 162), (162, 482, 483, 163), (163, 483, 484, 164), (164, 484, 485, 165), (165, 485, 486, 166), (166, 486, 487, 167), (167, 487, 488, 168), (168, 488, 489, 169), (169, 489, 490, 170), (170, 490, 491, 171), (171, 491, 492, 172), (172, 492, 493, 173), (173, 493, 494, 174), (174, 494, 495, 175), (175, 495, 496, 176), (176, 496, 497, 177), (177, 497, 498, 178), (178, 498, 499, 179), (179, 499, 500, 180), (180, 500, 501, 181), (181, 501, 502, 182), (182, 502, 503, 183), (183, 503, 504, 184), (184, 504, 505, 185), (185, 505, 506, 186), (186, 506, 507, 187), (187, 507, 508, 188), (188, 508, 509, 189), (189, 509, 510, 190), (190, 510, 511, 191), (191, 511, 512, 192), (192, 512, 481, 161), (545, 513, 514, 546), (546, 514, 515, 547), (547, 515, 516, 548), (548, 516, 517, 549), (549, 517, 518, 550), (550, 518, 519, 551), (551, 519, 520, 552), (552, 520, 521, 553), (553, 521, 522, 554), (554, 522, 523, 555), (555, 523, 524, 556), (556, 524, 525, 557), (557, 525, 526, 558), (558, 526, 527, 559), (559, 527, 528, 560), (560, 528, 529, 561), (561, 529, 530, 562), (562, 530, 531, 563), (563, 531, 532, 564), (564, 532, 533, 565), (565, 533, 534, 566), (566, 534, 535, 567), (567, 535, 536, 568), (568, 536, 537, 569), (569, 537, 538, 570), (570, 538, 539, 571), (571, 539, 540, 572), (572, 540, 541, 573), (573, 541, 542, 574), (574, 542, 543, 575), (575, 543, 544, 576), (576, 544, 513, 545), (257, 545, 546, 258), (258, 546, 547, 259), (259, 547, 548, 260), (260, 548, 549, 261), (261, 549, 550, 262), (262, 550, 551, 263), (263, 551, 552, 264), (264, 552, 553, 265), (265, 553, 554, 266), (266, 554, 555, 267), (267, 555, 556, 268), (268, 556, 557, 269), (269, 557, 558, 270), (270, 558, 559, 271), (271, 559, 560, 272), (272, 560, 561, 273), (273, 561, 562, 274), (274, 562, 563, 275), (275, 563, 564, 276), (276, 564, 565, 277), (277, 565, 566, 278), (278, 566, 567, 279), (279, 567, 568, 280), (280, 568, 569, 281), (281, 569, 570, 282), (282, 570, 571, 283), (283, 571, 572, 284), (284, 572, 573, 285), (285, 573, 574, 286), (286, 574, 575, 287), (287, 575, 576, 288), (288, 576, 545, 257), (609, 577, 578, 610), (610, 578, 579, 611), (611, 579, 580, 612), (612, 580, 581, 613), (613, 581, 582, 614), (614, 582, 583, 615), (615, 583, 584, 616), (616, 584, 585, 617), (617, 585, 586, 618), (618, 586, 587, 619), (619, 587, 588, 620), (620, 588, 589, 621), (621, 589, 590, 622), (622, 590, 591, 623), (623, 591, 592, 624), (624, 592, 593, 625), (625, 593, 594, 626), (626, 594, 595, 627), (627, 595, 596, 628), (628, 596, 597, 629), (629, 597, 598, 630), (630, 598, 599, 631), (631, 599, 600, 632), (632, 600, 601, 633), (633, 601, 602, 634), (634, 602, 603, 635), (635, 603, 604, 636), (636, 604, 605, 637), (637, 605, 606, 638), (638, 606, 607, 639), (639, 607, 608, 640), (640, 608, 577, 609), (160, 129, 641, 672), (129, 609, 610, 130), (130, 610, 611, 131), (131, 611, 612, 132), (132, 612, 613, 133), (133, 613, 614, 134), (134, 614, 615, 135), (135, 615, 616, 136), (136, 616, 617, 137), (137, 617, 618, 138), (138, 618, 619, 139), (139, 619, 620, 140), (140, 620, 621, 141), (141, 621, 622, 142), (142, 622, 623, 143), (143, 623, 624, 144), (144, 624, 625, 145), (145, 625, 626, 146), (146, 626, 627, 147), (147, 627, 628, 148), (148, 628, 629, 149), (149, 629, 630, 150), (150, 630, 631, 151), (151, 631, 632, 152), (152, 632, 633, 153), (153, 633, 634, 154), (154, 634, 635, 155), (155, 635, 636, 156), (156, 636, 637, 157), (157, 637, 638, 158), (158, 638, 639, 159), (159, 639, 640, 160), (160, 640, 609, 129), (670, 671, 703, 702), (149, 150, 662, 661), (138, 139, 651, 650), (158, 159, 671, 670), (147, 148, 660, 659), (136, 137, 649, 648), (156, 157, 669, 668), (145, 146, 658, 657), (134, 135, 647, 646), (154, 155, 667, 666), (132, 133, 645, 644), (143, 144, 656, 655), (152, 153, 665, 664), (130, 131, 643, 642), (141, 142, 654, 653), (150, 151, 663, 662), (139, 140, 652, 651), (159, 160, 672, 671), (148, 149, 661, 660), (137, 138, 650, 649), (157, 158, 670, 669), (146, 147, 659, 658), (135, 136, 648, 647), (155, 156, 668, 667), (133, 134, 646, 645), (144, 145, 657, 656), (153, 154, 666, 665), (131, 132, 644, 643), (142, 143, 655, 654), (151, 152, 664, 663), (129, 130, 642, 641), (140, 141, 653, 652), (769, 770, 705, 736), (659, 660, 692, 691), (648, 649, 681, 680), (668, 669, 701, 700), (657, 658, 690, 689), (646, 647, 679, 678), (666, 667, 699, 698), (644, 645, 677, 676), (655, 656, 688, 687), (664, 665, 697, 696), (642, 643, 675, 674), (653, 654, 686, 685), (662, 663, 695, 694), (651, 652, 684, 683), (671, 672, 704, 703), (660, 661, 693, 692), (649, 650, 682, 681), (669, 670, 702, 701), (658, 659, 691, 690), (647, 648, 680, 679), (667, 668, 700, 699), (645, 646, 678, 677), (656, 657, 689, 688), (665, 666, 698, 697), (643, 644, 676, 675), (654, 655, 687, 686), (663, 664, 696, 695), (641, 642, 674, 673), (652, 653, 685, 684), (672, 641, 673, 704), (661, 662, 694, 693), (650, 651, 683, 682), (771, 772, 726, 725), (773, 774, 715, 714), (775, 776, 735, 734), (777, 778, 724, 723), (779, 780, 713, 712), (781, 782, 733, 732), (783, 784, 722, 721), (785, 786, 711, 710), (787, 788, 731, 730), (789, 790, 709, 708), (791, 792, 720, 719), (793, 794, 729, 728), (795, 796, 707, 706), (797, 798, 718, 717), (772, 799, 727, 726), (774, 800, 716, 715), (776, 769, 736, 735), (778, 771, 725, 724), (780, 773, 714, 713), (782, 775, 734, 733), (784, 777, 723, 722), (786, 779, 712, 711), (788, 781, 732, 731), (790, 785, 710, 709), (792, 783, 721, 720), (794, 787, 730, 729), (796, 789, 708, 707), (798, 791, 719, 718), (799, 793, 728, 727), (770, 795, 706, 705), (800, 797, 717, 716), (128, 768, 737), (128, 737, 738), (128, 738, 739), (128, 739, 740), (128, 740, 741), (128, 741, 742), (128, 742, 743), (128, 743, 744), (128, 744, 745), (128, 745, 746), (128, 746, 747), (128, 747, 748), (128, 748, 749), (128, 749, 750), (128, 750, 751), (128, 751, 752), (128, 752, 753), (128, 753, 754), (128, 754, 755), (128, 755, 756), (128, 756, 757), (128, 757, 758), (128, 758, 759), (128, 759, 760), (128, 760, 761), (128, 761, 762), (128, 762, 763), (128, 763, 764), (128, 764, 765), (128, 765, 766), (128, 766, 767), (128, 767, 768), (704, 673, 770, 769), (693, 694, 772, 771), (682, 683, 774, 773), (702, 703, 776, 775), (691, 692, 778, 777), (680, 681, 780, 779), (700, 701, 782, 781), (689, 690, 784, 783), (678, 679, 786, 785), (698, 699, 788, 787), (676, 677, 790, 789), (687, 688, 792, 791), (696, 697, 794, 793), (674, 675, 796, 795), (685, 686, 798, 797), (694, 695, 799, 772), (683, 684, 800, 774), (703, 704, 769, 776), (692, 693, 771, 778), (681, 682, 773, 780), (701, 702, 775, 782), (690, 691, 777, 784), (679, 680, 779, 786), (699, 700, 781, 788), (677, 678, 785, 790), (688, 689, 783, 792), (697, 698, 787, 794), (675, 676, 789, 796), (686, 687, 791, 798), (695, 696, 793, 799), (673, 674, 795, 770), (684, 685, 797, 800), (34, 801, 832, 33), (36, 802, 801, 34), (38, 803, 802, 36), (40, 804, 803, 38), (42, 805, 804, 40), (44, 806, 805, 42), (46, 807, 806, 44), (48, 808, 807, 46), (50, 809, 808, 48), (52, 810, 809, 50), (54, 811, 810, 52), (56, 812, 811, 54), (58, 813, 812, 56), (60, 814, 813, 58), (62, 815, 814, 60), (64, 816, 815, 62), (66, 817, 816, 64), (68, 818, 817, 66), (70, 819, 818, 68), (72, 820, 819, 70), (74, 821, 820, 72), (76, 822, 821, 74), (78, 823, 822, 76), (80, 824, 823, 78), (82, 825, 824, 80), (84, 826, 825, 82), (86, 827, 826, 84), (88, 828, 827, 86), (90, 829, 828, 88), (92, 830, 829, 90), (94, 831, 830, 92), (33, 832, 831, 94)])
me_cylinder_004.polygons.foreach_set('use_smooth', [True] * 832)
me_cylinder_004.polygons.foreach_set('material_index', [1, 1, 1, 1, 1, 1, 1, 1, 1, 1, 1, 1, 1, 1, 1, 1, 1, 1, 1, 1, 1, 1, 1, 1, 1, 1, 1, 1, 1, 1, 1, 1, 1, 1, 1, 1, 1, 1, 1, 1, 1, 1, 1, 1, 1, 1, 1, 1, 1, 1, 1, 1, 1, 1, 1, 1, 1, 1, 1, 1, 1, 1, 1, 1, 0, 1, 0, 1, 0, 1, 0, 1, 0, 1, 0, 1, 0, 1, 0, 1, 0, 1, 0, 1, 0, 1, 0, 1, 0, 1, 0, 1, 0, 1, 0, 1, 0, 1, 0, 1, 0, 1, 0, 1, 0, 1, 0, 1, 0, 1, 0, 1, 0, 1, 0, 1, 0, 1, 0, 1, 0, 1, 0, 1, 0, 1, 0, 1, 0, 0, 0, 0, 0, 0, 0, 0, 0, 0, 0, 0, 0, 0, 0, 0, 0, 0, 0, 0, 0, 0, 0, 0, 0, 0, 0, 0, 0, 0, 0, 0, 0, 0, 0, 0, 0, 0, 0, 0, 0, 0, 0, 0, 0, 0, 0, 0, 0, 0, 0, 0, 0, 0, 0, 0, 0, 0, 0, 0, 0, 0, 0, 0, 1, 1, 1, 1, 1, 1, 1, 1, 1, 1, 1, 1, 1, 1, 1, 1, 1, 1, 1, 1, 1, 1, 1, 1, 1, 1, 1, 1, 1, 1, 1, 1, 0, 0, 0, 0, 0, 0, 0, 0, 0, 0, 0, 0, 0, 0, 0, 0, 0, 0, 0, 0, 0, 0, 0, 0, 0, 0, 0, 0, 0, 0, 0, 0, 0, 0, 0, 0, 0, 0, 0, 0, 0, 0, 0, 0, 0, 0, 0, 0, 0, 0, 0, 0, 0, 0, 0, 0, 0, 0, 0, 0, 0, 0, 0, 0, 0, 0, 0, 0, 0, 0, 0, 0, 0, 0, 0, 0, 0, 0, 0, 0, 0, 0, 0, 0, 0, 0, 0, 0, 0, 0, 0, 0, 0, 0, 0, 0, 0, 0, 0, 0, 0, 0, 0, 0, 0, 0, 0, 0, 0, 0, 0, 0, 0, 0, 0, 0, 0, 0, 0, 0, 0, 0, 0, 0, 0, 0, 0, 0, 1, 1, 1, 1, 1, 1, 1, 1, 1, 1, 1, 1, 1, 1, 1, 1, 1, 1, 1, 1, 1, 1, 1, 1, 1, 1, 1, 1, 1, 1, 1, 1, 1, 1, 1, 1, 1, 1, 1, 1, 1, 1, 1, 1, 1, 1, 1, 1, 1, 1, 1, 1, 1, 1, 1, 1, 1, 1, 1, 1, 1, 1, 1, 1, 1, 1, 1, 1, 1, 1, 1, 1, 1, 1, 1, 1, 1, 1, 1, 1, 1, 1, 1, 1, 1, 1, 1, 1, 1, 1, 1, 1, 1, 1, 1, 1, 1, 1, 1, 1, 1, 1, 1, 1, 1, 1, 1, 1, 1, 1, 1, 1, 1, 1, 1, 1, 1, 1, 1, 1, 1, 1, 1, 1, 1, 1, 1, 1, 1, 1, 1, 1, 1, 1, 1, 1, 1, 1, 1, 1, 1, 1, 1, 1, 1, 1, 1, 1, 1, 1, 1, 1, 1, 1, 1, 1, 1, 1, 1, 1, 0, 0, 0, 0, 0, 0, 0, 0, 0, 0, 0, 0, 0, 0, 0, 0, 0, 0, 0, 0, 0, 0, 0, 0, 0, 0, 0, 0, 0, 0, 0, 0, 0, 0, 0, 0, 0, 0, 0, 0, 0, 0, 0, 0, 0, 0, 0, 0, 0, 0, 0, 0, 0, 0, 0, 0, 0, 0, 0, 0, 0, 0, 0, 0, 1, 1, 1, 1, 1, 1, 1, 1, 1, 1, 1, 1, 1, 1, 1, 1, 1, 1, 1, 1, 1, 1, 1, 1, 1, 1, 1, 1, 1, 1, 1, 1, 0, 1, 1, 1, 1, 1, 1, 1, 1, 1, 1, 1, 1, 1, 1, 1, 1, 1, 1, 1, 1, 1, 1, 1, 1, 1, 1, 1, 1, 1, 1, 1, 1, 0, 0, 0, 0, 0, 0, 0, 0, 0, 0, 0, 0, 0, 0, 0, 0, 0, 0, 0, 0, 0, 0, 0, 0, 0, 0, 0, 0, 0, 0, 0, 0, 0, 0, 0, 0, 0, 0, 0, 0, 0, 0, 0, 0, 0, 0, 0, 0, 0, 0, 0, 0, 0, 0, 0, 0, 0, 0, 0, 0, 0, 0, 0, 0, 0, 0, 0, 0, 0, 0, 0, 0, 0, 0, 0, 0, 0, 0, 0, 0, 0, 0, 0, 0, 0, 0, 0, 0, 0, 0, 0, 0, 0, 0, 0, 0, 0, 0, 0, 0, 0, 0, 0, 0, 0, 0, 0, 0, 0, 0, 0, 0, 0, 0, 0, 0, 0, 0, 0, 0, 0, 0, 0, 0, 0, 0, 0, 0, 0, 0, 0, 0, 0, 0, 0, 0, 0, 0, 0, 0, 0, 0, 0, 0, 0, 0, 0, 0, 0, 0, 0, 0, 0, 0, 0, 0, 0, 0, 0, 1, 1, 1, 1, 1, 1, 1, 1, 1, 1, 1, 1, 1, 1, 1, 1, 1, 1, 1, 1, 1, 1, 1, 1, 1, 1, 1, 1, 1, 1, 1, 1])
me_cylinder_004.materials.append(mat_chrome_001)
me_cylinder_004.materials.append(mat_red)
me_cylinder_004.use_remesh_preserve_volume = False
me_cylinder_004.use_remesh_preserve_attributes = False
me_cylinder_004.use_mirror_vertex_groups = False
me_cylinder_004.update()

# ---- objects
ob_plane = bpy.data.objects.new('Plane', me_plane)
ob_cylinder = bpy.data.objects.new('Cylinder', me_cylinder_004)
ob_lamp = bpy.data.objects.new('Lamp', light_lamp)
ob_camera = bpy.data.objects.new('Camera', cam_camera)

# ---- transforms, parenting, visibility, modifiers, constraints
ob_plane.location = (0.008744, 1.453e-07, -1.01)
ob_plane.scale = (18.46, 18.46, 18.46)
ob_plane.lineart.crease_threshold = 0.0
ob_cylinder.location = (0.0, 0.0, 0.0)
ob_cylinder.lineart.crease_threshold = 0.0
_m = ob_cylinder.modifiers.new('Subsurf', 'SUBSURF')
_m.uv_smooth = 'PRESERVE_CORNERS'
_m.quality = 2
_m.show_only_control_edges = False
ob_lamp.location = (4.076, 1.005, 5.904)
ob_lamp.rotation_euler = (0.6503, 0.05522, 1.866)
ob_lamp.lock_rotations_4d = False
ob_lamp.empty_display_type = 'ARROWS'
ob_lamp.color = (0.0, 0.0, 0.0, 0.0)
ob_lamp.lineart.crease_threshold = 0.0
ob_camera.location = (5.657, -5.254, 3.338)
ob_camera.rotation_euler = (1.109, 0.01082, 0.8149)
ob_camera.lock_rotations_4d = False
ob_camera.empty_display_type = 'ARROWS'
ob_camera.color = (0.0, 0.0, 0.0, 0.0)
ob_camera.display_type = 'WIRE'
ob_camera.lineart.crease_threshold = 0.0

# ---- collection membership
col_collection_1.objects.link(ob_plane)
col_collection_1.objects.link(ob_cylinder)
col_collection_1.objects.link(ob_lamp)
col_collection_1.objects.link(ob_camera)

# ---- scene / render settings (as saved in the file)
scene.camera = ob_camera
scene.frame_start = 1; scene.frame_end = 250; scene.frame_set(117)
scene.render.engine = 'BLENDER_EEVEE_NEXT'
scene.render.image_settings.compression = 90
scene.render.resolution_percentage = 50
scene.render.dither_intensity = 0.0
scene.cycles.use_denoising = False
scene.cycles.samples = 10
scene.cycles.sampling_pattern = 'TABULATED_SOBOL'
scene.cycles.light_sampling_threshold = 0.0
scene.cycles.use_adaptive_sampling = False
scene.cycles.use_light_tree = False
scene.cycles.blur_glossy = 0.0
scene.cycles.volume_bounces = 1
scene.cycles.pixel_filter_type = 'GAUSSIAN'
scene.cycles.sample_clamp_indirect = 0.0
scene.view_settings.view_transform = 'Standard'
bpy.context.view_layer.update()
